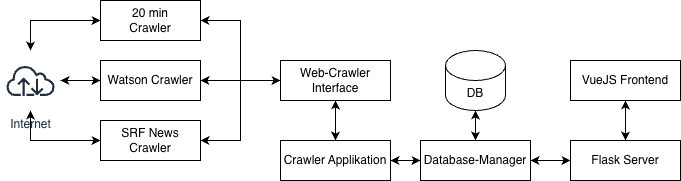

The diagram above was exported from draw.io. Its source (the exported page's mxGraphModel, read from the mxfile embedded in the PNG):
<mxGraphModel dx="1257" dy="603" grid="1" gridSize="10" guides="1" tooltips="1" connect="1" arrows="1" fold="1" page="1" pageScale="1" pageWidth="827" pageHeight="1169" math="0" shadow="0">
  <root>
    <mxCell id="0" />
    <mxCell id="1" parent="0" />
    <mxCell id="fR88GdyI_kzZAA__ZW2--18" edge="1" parent="1" source="fR88GdyI_kzZAA__ZW2--1" style="edgeStyle=orthogonalEdgeStyle;rounded=0;orthogonalLoop=1;jettySize=auto;html=1;entryX=0;entryY=0.5;entryDx=0;entryDy=0;" target="fR88GdyI_kzZAA__ZW2--4">
      <mxGeometry relative="1" as="geometry" />
    </mxCell>
    <mxCell id="fR88GdyI_kzZAA__ZW2--19" edge="1" parent="1" source="fR88GdyI_kzZAA__ZW2--1" style="edgeStyle=orthogonalEdgeStyle;rounded=0;orthogonalLoop=1;jettySize=auto;html=1;entryX=0;entryY=0.5;entryDx=0;entryDy=0;" target="fR88GdyI_kzZAA__ZW2--3">
      <mxGeometry relative="1" as="geometry">
        <Array as="points">
          <mxPoint x="90" y="160" />
        </Array>
      </mxGeometry>
    </mxCell>
    <mxCell id="fR88GdyI_kzZAA__ZW2--20" edge="1" parent="1" source="fR88GdyI_kzZAA__ZW2--1" style="edgeStyle=orthogonalEdgeStyle;rounded=0;orthogonalLoop=1;jettySize=auto;html=1;entryX=0;entryY=0.5;entryDx=0;entryDy=0;" target="fR88GdyI_kzZAA__ZW2--5">
      <mxGeometry relative="1" as="geometry">
        <Array as="points">
          <mxPoint x="90" y="280" />
        </Array>
      </mxGeometry>
    </mxCell>
    <mxCell id="fR88GdyI_kzZAA__ZW2--1" parent="1" style="sketch=0;outlineConnect=0;fontColor=#232F3E;gradientColor=none;strokeColor=#232F3E;fillColor=#ffffff;dashed=0;verticalLabelPosition=bottom;verticalAlign=top;align=center;html=1;fontSize=12;fontStyle=0;aspect=fixed;shape=mxgraph.aws4.resourceIcon;resIcon=mxgraph.aws4.internet;" value="Internet" vertex="1">
      <mxGeometry height="60" width="60" x="60" y="190" as="geometry" />
    </mxCell>
    <mxCell id="fR88GdyI_kzZAA__ZW2--6" edge="1" parent="1" source="fR88GdyI_kzZAA__ZW2--2" style="edgeStyle=orthogonalEdgeStyle;rounded=0;orthogonalLoop=1;jettySize=auto;html=1;entryX=1;entryY=0.5;entryDx=0;entryDy=0;" target="fR88GdyI_kzZAA__ZW2--3">
      <mxGeometry relative="1" as="geometry" />
    </mxCell>
    <mxCell id="fR88GdyI_kzZAA__ZW2--7" edge="1" parent="1" source="fR88GdyI_kzZAA__ZW2--2" style="edgeStyle=orthogonalEdgeStyle;rounded=0;orthogonalLoop=1;jettySize=auto;html=1;entryX=1;entryY=0.5;entryDx=0;entryDy=0;" target="fR88GdyI_kzZAA__ZW2--4">
      <mxGeometry relative="1" as="geometry" />
    </mxCell>
    <mxCell id="fR88GdyI_kzZAA__ZW2--8" edge="1" parent="1" source="fR88GdyI_kzZAA__ZW2--2" style="edgeStyle=orthogonalEdgeStyle;rounded=0;orthogonalLoop=1;jettySize=auto;html=1;entryX=1;entryY=0.5;entryDx=0;entryDy=0;" target="fR88GdyI_kzZAA__ZW2--5">
      <mxGeometry relative="1" as="geometry" />
    </mxCell>
    <mxCell id="fR88GdyI_kzZAA__ZW2--31" edge="1" parent="1" source="fR88GdyI_kzZAA__ZW2--2" style="edgeStyle=orthogonalEdgeStyle;rounded=0;orthogonalLoop=1;jettySize=auto;html=1;entryX=0.5;entryY=0;entryDx=0;entryDy=0;" target="fR88GdyI_kzZAA__ZW2--12">
      <mxGeometry relative="1" as="geometry" />
    </mxCell>
    <mxCell id="fR88GdyI_kzZAA__ZW2--2" parent="1" style="rounded=0;whiteSpace=wrap;html=1;" value="Web-Crawler Interface" vertex="1">
      <mxGeometry height="40" width="110" x="340" y="200" as="geometry" />
    </mxCell>
    <mxCell id="fR88GdyI_kzZAA__ZW2--10" edge="1" parent="1" source="fR88GdyI_kzZAA__ZW2--3" style="edgeStyle=orthogonalEdgeStyle;rounded=0;orthogonalLoop=1;jettySize=auto;html=1;" target="fR88GdyI_kzZAA__ZW2--1">
      <mxGeometry relative="1" as="geometry" />
    </mxCell>
    <mxCell id="fR88GdyI_kzZAA__ZW2--3" parent="1" style="rounded=0;whiteSpace=wrap;html=1;" value="20 min&lt;div&gt;Crawler&lt;/div&gt;" vertex="1">
      <mxGeometry height="40" width="100" x="160" y="140" as="geometry" />
    </mxCell>
    <mxCell id="fR88GdyI_kzZAA__ZW2--9" edge="1" parent="1" source="fR88GdyI_kzZAA__ZW2--4" style="edgeStyle=orthogonalEdgeStyle;rounded=0;orthogonalLoop=1;jettySize=auto;html=1;" target="fR88GdyI_kzZAA__ZW2--1">
      <mxGeometry relative="1" as="geometry" />
    </mxCell>
    <mxCell id="fR88GdyI_kzZAA__ZW2--17" edge="1" parent="1" source="fR88GdyI_kzZAA__ZW2--4" style="edgeStyle=orthogonalEdgeStyle;rounded=0;orthogonalLoop=1;jettySize=auto;html=1;entryX=0;entryY=0.5;entryDx=0;entryDy=0;" target="fR88GdyI_kzZAA__ZW2--2">
      <mxGeometry relative="1" as="geometry" />
    </mxCell>
    <mxCell id="fR88GdyI_kzZAA__ZW2--4" parent="1" style="rounded=0;whiteSpace=wrap;html=1;" value="Watson Crawler" vertex="1">
      <mxGeometry height="40" width="100" x="160" y="200" as="geometry" />
    </mxCell>
    <mxCell id="fR88GdyI_kzZAA__ZW2--11" edge="1" parent="1" source="fR88GdyI_kzZAA__ZW2--5" style="edgeStyle=orthogonalEdgeStyle;rounded=0;orthogonalLoop=1;jettySize=auto;html=1;" target="fR88GdyI_kzZAA__ZW2--1">
      <mxGeometry relative="1" as="geometry" />
    </mxCell>
    <mxCell id="fR88GdyI_kzZAA__ZW2--5" parent="1" style="rounded=0;whiteSpace=wrap;html=1;" value="SRF News Crawler" vertex="1">
      <mxGeometry height="40" width="100" x="160" y="260" as="geometry" />
    </mxCell>
    <mxCell id="fR88GdyI_kzZAA__ZW2--32" edge="1" parent="1" source="fR88GdyI_kzZAA__ZW2--12" style="edgeStyle=orthogonalEdgeStyle;rounded=0;orthogonalLoop=1;jettySize=auto;html=1;">
      <mxGeometry relative="1" as="geometry">
        <mxPoint x="394.9999999999998" y="240" as="targetPoint" />
      </mxGeometry>
    </mxCell>
    <mxCell id="fR88GdyI_kzZAA__ZW2--33" edge="1" parent="1" source="fR88GdyI_kzZAA__ZW2--12" style="edgeStyle=orthogonalEdgeStyle;rounded=0;orthogonalLoop=1;jettySize=auto;html=1;entryX=0;entryY=0.5;entryDx=0;entryDy=0;" target="fR88GdyI_kzZAA__ZW2--13">
      <mxGeometry relative="1" as="geometry" />
    </mxCell>
    <mxCell id="fR88GdyI_kzZAA__ZW2--12" parent="1" style="rounded=0;whiteSpace=wrap;html=1;" value="Crawler Applikation" vertex="1">
      <mxGeometry height="40" width="110" x="340" y="280" as="geometry" />
    </mxCell>
    <mxCell id="fR88GdyI_kzZAA__ZW2--26" edge="1" parent="1" source="fR88GdyI_kzZAA__ZW2--13" style="edgeStyle=orthogonalEdgeStyle;rounded=0;orthogonalLoop=1;jettySize=auto;html=1;entryX=0;entryY=0.5;entryDx=0;entryDy=0;" target="fR88GdyI_kzZAA__ZW2--25">
      <mxGeometry relative="1" as="geometry" />
    </mxCell>
    <mxCell id="fR88GdyI_kzZAA__ZW2--34" edge="1" parent="1" source="fR88GdyI_kzZAA__ZW2--13" style="edgeStyle=orthogonalEdgeStyle;rounded=0;orthogonalLoop=1;jettySize=auto;html=1;">
      <mxGeometry relative="1" as="geometry">
        <mxPoint x="449.9999999999998" y="300" as="targetPoint" />
      </mxGeometry>
    </mxCell>
    <mxCell id="fR88GdyI_kzZAA__ZW2--35" edge="1" parent="1" source="fR88GdyI_kzZAA__ZW2--13" style="edgeStyle=orthogonalEdgeStyle;rounded=0;orthogonalLoop=1;jettySize=auto;html=1;">
      <mxGeometry relative="1" as="geometry">
        <mxPoint x="534.9999999999998" y="250" as="targetPoint" />
      </mxGeometry>
    </mxCell>
    <mxCell id="fR88GdyI_kzZAA__ZW2--13" parent="1" style="rounded=0;whiteSpace=wrap;html=1;" value="Database-Manager" vertex="1">
      <mxGeometry height="40" width="110" x="480" y="280" as="geometry" />
    </mxCell>
    <mxCell id="fR88GdyI_kzZAA__ZW2--36" edge="1" parent="1" source="fR88GdyI_kzZAA__ZW2--14" style="edgeStyle=orthogonalEdgeStyle;rounded=0;orthogonalLoop=1;jettySize=auto;html=1;">
      <mxGeometry relative="1" as="geometry">
        <mxPoint x="535.0000000000002" y="280" as="targetPoint" />
      </mxGeometry>
    </mxCell>
    <mxCell id="fR88GdyI_kzZAA__ZW2--14" parent="1" style="shape=cylinder3;whiteSpace=wrap;html=1;boundedLbl=1;backgroundOutline=1;size=15;" value="DB" vertex="1">
      <mxGeometry height="60" width="60" x="505" y="190" as="geometry" />
    </mxCell>
    <mxCell id="fR88GdyI_kzZAA__ZW2--37" edge="1" parent="1" source="fR88GdyI_kzZAA__ZW2--25" style="edgeStyle=orthogonalEdgeStyle;rounded=0;orthogonalLoop=1;jettySize=auto;html=1;">
      <mxGeometry relative="1" as="geometry">
        <mxPoint x="590.0000000000002" y="300" as="targetPoint" />
      </mxGeometry>
    </mxCell>
    <mxCell id="fR88GdyI_kzZAA__ZW2--38" edge="1" parent="1" source="fR88GdyI_kzZAA__ZW2--25" style="edgeStyle=orthogonalEdgeStyle;rounded=0;orthogonalLoop=1;jettySize=auto;html=1;" target="fR88GdyI_kzZAA__ZW2--28">
      <mxGeometry relative="1" as="geometry" />
    </mxCell>
    <mxCell id="fR88GdyI_kzZAA__ZW2--25" parent="1" style="rounded=0;whiteSpace=wrap;html=1;" value="Flask Server" vertex="1">
      <mxGeometry height="40" width="110" x="630" y="280" as="geometry" />
    </mxCell>
    <mxCell id="fR88GdyI_kzZAA__ZW2--39" edge="1" parent="1" source="fR88GdyI_kzZAA__ZW2--28" style="edgeStyle=orthogonalEdgeStyle;rounded=0;orthogonalLoop=1;jettySize=auto;html=1;" target="fR88GdyI_kzZAA__ZW2--25">
      <mxGeometry relative="1" as="geometry" />
    </mxCell>
    <mxCell id="fR88GdyI_kzZAA__ZW2--28" parent="1" style="rounded=0;whiteSpace=wrap;html=1;" value="VueJS Frontend" vertex="1">
      <mxGeometry height="40" width="110" x="630" y="200" as="geometry" />
    </mxCell>
  </root>
</mxGraphModel>